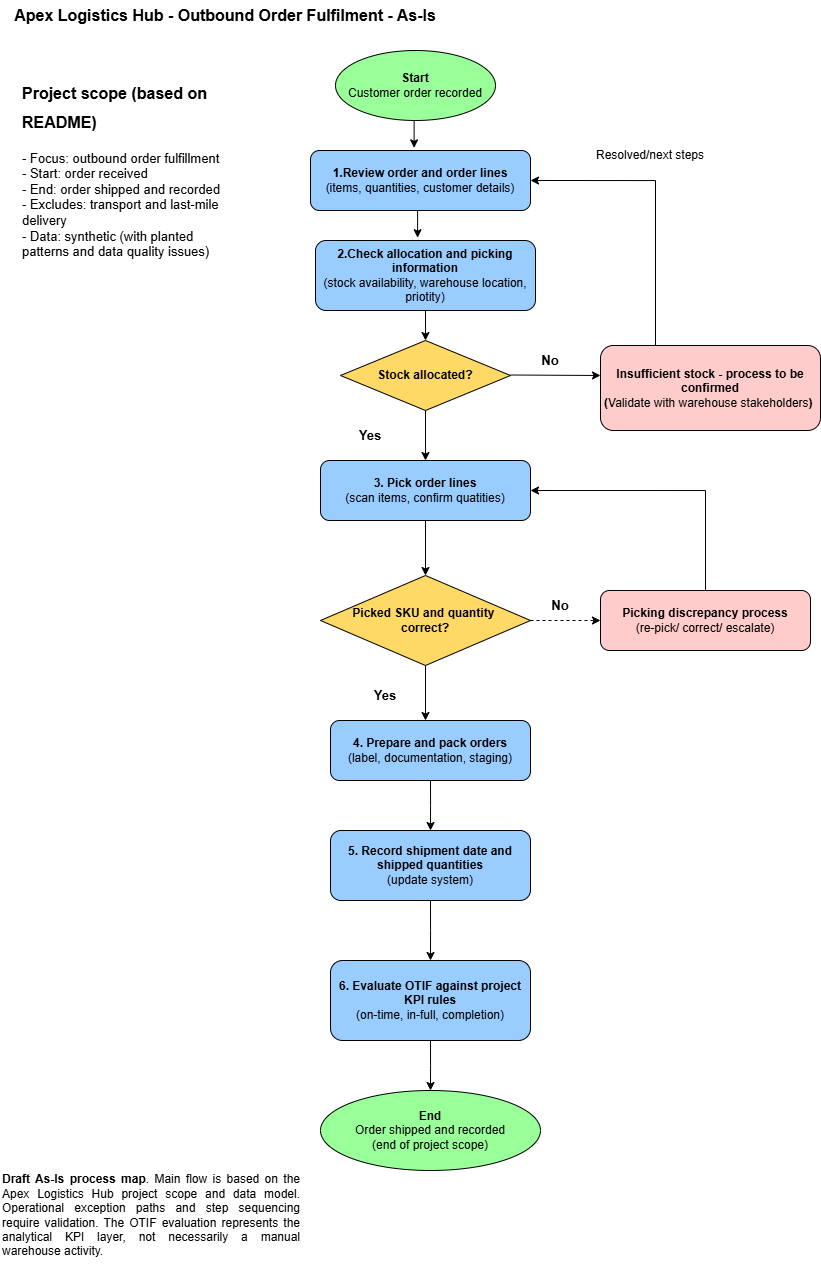

The diagram above was exported from draw.io. Its source (the exported page's mxGraphModel, read from the mxfile embedded in the PNG):
<mxGraphModel dx="1081" dy="543" grid="1" gridSize="10" guides="1" tooltips="1" connect="1" arrows="1" fold="1" page="1" pageScale="1" pageWidth="850" pageHeight="1100" math="0" shadow="0">
  <root>
    <mxCell id="0" />
    <mxCell id="1" parent="0" />
    <mxCell id="KLAHwUFkceD8i0g07ORn-65" value="" style="group" vertex="1" connectable="0" parent="1">
      <mxGeometry x="10" y="10" width="820" height="1280" as="geometry" />
    </mxCell>
    <mxCell id="KLAHwUFkceD8i0g07ORn-1" value="&lt;font style=&quot;font-size: 16px;&quot;&gt;&lt;b&gt;Apex Logistics Hub - Outbound Order Fulfilment - As-Is&lt;/b&gt;&lt;/font&gt;" style="text;html=1;align=center;verticalAlign=middle;whiteSpace=wrap;rounded=0;" vertex="1" parent="KLAHwUFkceD8i0g07ORn-65">
      <mxGeometry x="10" width="430" height="30" as="geometry" />
    </mxCell>
    <mxCell id="KLAHwUFkceD8i0g07ORn-2" value="&lt;div&gt;&lt;b&gt;Start&lt;/b&gt;&lt;/div&gt;Customer order recorded" style="shape=ellipse;html=1;dashed=0;whiteSpace=wrap;perimeter=ellipsePerimeter;fillColor=#99FF99;" vertex="1" parent="KLAHwUFkceD8i0g07ORn-65">
      <mxGeometry x="335" y="50" width="160" height="70" as="geometry" />
    </mxCell>
    <mxCell id="KLAHwUFkceD8i0g07ORn-35" style="edgeStyle=orthogonalEdgeStyle;rounded=0;orthogonalLoop=1;jettySize=auto;html=1;exitX=0.5;exitY=1;exitDx=0;exitDy=0;entryX=0.5;entryY=0;entryDx=0;entryDy=0;" edge="1" parent="KLAHwUFkceD8i0g07ORn-65" source="KLAHwUFkceD8i0g07ORn-4" target="KLAHwUFkceD8i0g07ORn-6">
      <mxGeometry relative="1" as="geometry" />
    </mxCell>
    <mxCell id="KLAHwUFkceD8i0g07ORn-4" value="&lt;b&gt;2.Check allocation and picking information&lt;/b&gt;&lt;div&gt;(stock availability, warehouse location, priotity)&lt;/div&gt;" style="rounded=1;whiteSpace=wrap;html=1;fillColor=#99CCFF;" vertex="1" parent="KLAHwUFkceD8i0g07ORn-65">
      <mxGeometry x="315" y="240" width="220" height="70" as="geometry" />
    </mxCell>
    <mxCell id="KLAHwUFkceD8i0g07ORn-5" value="&lt;b&gt;1.Review order and order lines&lt;/b&gt;&lt;div&gt;(items, quantities, customer details)&lt;/div&gt;" style="rounded=1;whiteSpace=wrap;html=1;fillColor=#99CCFF;" vertex="1" parent="KLAHwUFkceD8i0g07ORn-65">
      <mxGeometry x="310" y="150" width="220" height="60" as="geometry" />
    </mxCell>
    <mxCell id="KLAHwUFkceD8i0g07ORn-50" style="edgeStyle=orthogonalEdgeStyle;rounded=0;orthogonalLoop=1;jettySize=auto;html=1;exitX=0.5;exitY=1;exitDx=0;exitDy=0;entryX=0.5;entryY=0;entryDx=0;entryDy=0;" edge="1" parent="KLAHwUFkceD8i0g07ORn-65" source="KLAHwUFkceD8i0g07ORn-6" target="KLAHwUFkceD8i0g07ORn-45">
      <mxGeometry relative="1" as="geometry" />
    </mxCell>
    <mxCell id="KLAHwUFkceD8i0g07ORn-6" value="&lt;b&gt;Stock allocated?&lt;/b&gt;" style="rhombus;whiteSpace=wrap;html=1;fillColor=#FFD966;" vertex="1" parent="KLAHwUFkceD8i0g07ORn-65">
      <mxGeometry x="340" y="340" width="170" height="70" as="geometry" />
    </mxCell>
    <mxCell id="KLAHwUFkceD8i0g07ORn-61" style="edgeStyle=orthogonalEdgeStyle;rounded=0;orthogonalLoop=1;jettySize=auto;html=1;exitX=0.5;exitY=1;exitDx=0;exitDy=0;" edge="1" parent="KLAHwUFkceD8i0g07ORn-65" source="KLAHwUFkceD8i0g07ORn-10">
      <mxGeometry relative="1" as="geometry">
        <mxPoint x="425" y="720" as="targetPoint" />
      </mxGeometry>
    </mxCell>
    <mxCell id="KLAHwUFkceD8i0g07ORn-10" value="&lt;b&gt;Picked SKU and quantity&amp;nbsp;&lt;/b&gt;&lt;div&gt;&lt;b&gt;correct?&lt;/b&gt;&lt;/div&gt;" style="rhombus;whiteSpace=wrap;html=1;fillColor=#FFD966;" vertex="1" parent="KLAHwUFkceD8i0g07ORn-65">
      <mxGeometry x="320" y="575" width="210" height="90" as="geometry" />
    </mxCell>
    <mxCell id="KLAHwUFkceD8i0g07ORn-39" style="edgeStyle=orthogonalEdgeStyle;rounded=0;orthogonalLoop=1;jettySize=auto;html=1;exitX=0.5;exitY=1;exitDx=0;exitDy=0;" edge="1" parent="KLAHwUFkceD8i0g07ORn-65" source="KLAHwUFkceD8i0g07ORn-11">
      <mxGeometry relative="1" as="geometry">
        <mxPoint x="430" y="830" as="targetPoint" />
      </mxGeometry>
    </mxCell>
    <mxCell id="KLAHwUFkceD8i0g07ORn-11" value="&lt;b&gt;4. Prepare and pack orders&lt;/b&gt;&lt;div&gt;(label, documentation, staging)&lt;/div&gt;" style="rounded=1;whiteSpace=wrap;html=1;fillColor=#99CCFF;" vertex="1" parent="KLAHwUFkceD8i0g07ORn-65">
      <mxGeometry x="330" y="720" width="200" height="60" as="geometry" />
    </mxCell>
    <mxCell id="KLAHwUFkceD8i0g07ORn-40" style="edgeStyle=orthogonalEdgeStyle;rounded=0;orthogonalLoop=1;jettySize=auto;html=1;exitX=0.5;exitY=1;exitDx=0;exitDy=0;" edge="1" parent="KLAHwUFkceD8i0g07ORn-65" source="KLAHwUFkceD8i0g07ORn-12">
      <mxGeometry relative="1" as="geometry">
        <mxPoint x="430" y="960" as="targetPoint" />
      </mxGeometry>
    </mxCell>
    <mxCell id="KLAHwUFkceD8i0g07ORn-12" value="&lt;b&gt;5. Record shipment date and shipped quantities&lt;/b&gt;&lt;div&gt;(update system)&lt;/div&gt;" style="rounded=1;whiteSpace=wrap;html=1;fillColor=#99CCFF;" vertex="1" parent="KLAHwUFkceD8i0g07ORn-65">
      <mxGeometry x="330" y="830" width="200" height="70" as="geometry" />
    </mxCell>
    <mxCell id="KLAHwUFkceD8i0g07ORn-41" style="edgeStyle=orthogonalEdgeStyle;rounded=0;orthogonalLoop=1;jettySize=auto;html=1;exitX=0.5;exitY=1;exitDx=0;exitDy=0;" edge="1" parent="KLAHwUFkceD8i0g07ORn-65" source="KLAHwUFkceD8i0g07ORn-13">
      <mxGeometry relative="1" as="geometry">
        <mxPoint x="430" y="1090" as="targetPoint" />
      </mxGeometry>
    </mxCell>
    <mxCell id="KLAHwUFkceD8i0g07ORn-13" value="&lt;b&gt;6. Evaluate OTIF against project KPI rules&lt;/b&gt;&lt;div&gt;(on-time, in-full, completion)&lt;/div&gt;" style="rounded=1;whiteSpace=wrap;html=1;fillColor=#99CCFF;" vertex="1" parent="KLAHwUFkceD8i0g07ORn-65">
      <mxGeometry x="330" y="960" width="200" height="80" as="geometry" />
    </mxCell>
    <mxCell id="KLAHwUFkceD8i0g07ORn-14" value="&lt;b&gt;End&lt;/b&gt;&lt;div&gt;Order shipped and recorded&lt;/div&gt;&lt;div&gt;(end of project scope)&lt;/div&gt;" style="ellipse;whiteSpace=wrap;html=1;fillColor=#99FF99;" vertex="1" parent="KLAHwUFkceD8i0g07ORn-65">
      <mxGeometry x="320" y="1090" width="220" height="80" as="geometry" />
    </mxCell>
    <mxCell id="KLAHwUFkceD8i0g07ORn-16" value="" style="endArrow=classic;html=1;rounded=0;entryX=0;entryY=0.5;entryDx=0;entryDy=0;" edge="1" parent="KLAHwUFkceD8i0g07ORn-65">
      <mxGeometry width="50" height="50" relative="1" as="geometry">
        <mxPoint x="510" y="374.5" as="sourcePoint" />
        <mxPoint x="600" y="375" as="targetPoint" />
      </mxGeometry>
    </mxCell>
    <mxCell id="KLAHwUFkceD8i0g07ORn-25" style="edgeStyle=orthogonalEdgeStyle;rounded=0;orthogonalLoop=1;jettySize=auto;html=1;exitX=0.25;exitY=0;exitDx=0;exitDy=0;entryX=1;entryY=0.5;entryDx=0;entryDy=0;" edge="1" parent="KLAHwUFkceD8i0g07ORn-65" source="KLAHwUFkceD8i0g07ORn-19" target="KLAHwUFkceD8i0g07ORn-5">
      <mxGeometry relative="1" as="geometry" />
    </mxCell>
    <mxCell id="KLAHwUFkceD8i0g07ORn-19" value="&lt;b&gt;Insufficient stock - process to be confirmed&lt;/b&gt;&lt;div&gt;&lt;b&gt;(&lt;/b&gt;Validate with warehouse stakeholders&lt;b&gt;)&amp;nbsp;&lt;/b&gt;&lt;/div&gt;" style="rounded=1;whiteSpace=wrap;html=1;fillColor=#FFCCCC;" vertex="1" parent="KLAHwUFkceD8i0g07ORn-65">
      <mxGeometry x="600" y="345" width="220" height="85" as="geometry" />
    </mxCell>
    <mxCell id="KLAHwUFkceD8i0g07ORn-55" style="edgeStyle=orthogonalEdgeStyle;rounded=0;orthogonalLoop=1;jettySize=auto;html=1;exitX=0.5;exitY=0;exitDx=0;exitDy=0;entryX=1;entryY=0.5;entryDx=0;entryDy=0;" edge="1" parent="KLAHwUFkceD8i0g07ORn-65" source="KLAHwUFkceD8i0g07ORn-20" target="KLAHwUFkceD8i0g07ORn-45">
      <mxGeometry relative="1" as="geometry" />
    </mxCell>
    <mxCell id="KLAHwUFkceD8i0g07ORn-20" value="&lt;b&gt;Picking discrepancy process&lt;/b&gt;&lt;div&gt;(re-pick/ correct/ escalate)&lt;/div&gt;" style="rounded=1;whiteSpace=wrap;html=1;fillColor=#FFCCCC;" vertex="1" parent="KLAHwUFkceD8i0g07ORn-65">
      <mxGeometry x="600" y="590" width="210" height="60" as="geometry" />
    </mxCell>
    <mxCell id="KLAHwUFkceD8i0g07ORn-21" value="" style="html=1;labelBackgroundColor=#ffffff;startArrow=none;startFill=0;startSize=6;endArrow=classic;endFill=1;endSize=6;jettySize=auto;orthogonalLoop=1;strokeWidth=1;dashed=1;fontSize=14;rounded=0;exitX=1;exitY=0.5;exitDx=0;exitDy=0;entryX=0;entryY=0.5;entryDx=0;entryDy=0;" edge="1" parent="KLAHwUFkceD8i0g07ORn-65" source="KLAHwUFkceD8i0g07ORn-10" target="KLAHwUFkceD8i0g07ORn-20">
      <mxGeometry width="60" height="60" relative="1" as="geometry">
        <mxPoint x="530" y="640" as="sourcePoint" />
        <mxPoint x="590" y="580" as="targetPoint" />
      </mxGeometry>
    </mxCell>
    <mxCell id="KLAHwUFkceD8i0g07ORn-26" value="Resolved/next steps" style="text;html=1;align=center;verticalAlign=middle;whiteSpace=wrap;rounded=0;" vertex="1" parent="KLAHwUFkceD8i0g07ORn-65">
      <mxGeometry x="590" y="140" width="120" height="30" as="geometry" />
    </mxCell>
    <mxCell id="KLAHwUFkceD8i0g07ORn-34" style="edgeStyle=orthogonalEdgeStyle;rounded=0;orthogonalLoop=1;jettySize=auto;html=1;exitX=0.5;exitY=1;exitDx=0;exitDy=0;entryX=0.471;entryY=-0.044;entryDx=0;entryDy=0;entryPerimeter=0;" edge="1" parent="KLAHwUFkceD8i0g07ORn-65" source="KLAHwUFkceD8i0g07ORn-2" target="KLAHwUFkceD8i0g07ORn-5">
      <mxGeometry relative="1" as="geometry" />
    </mxCell>
    <mxCell id="KLAHwUFkceD8i0g07ORn-43" value="&lt;div style=&quot;text-align: justify;&quot;&gt;&lt;span style=&quot;background-color: transparent; color: light-dark(rgb(0, 0, 0), rgb(255, 255, 255));&quot;&gt;&lt;b&gt;Draft As-Is process map&lt;/b&gt;. Main flow is based on the Apex Logistics Hub project scope and data model. Operational exception paths and step sequencing require validation. The OTIF evaluation represents the analytical KPI layer, not necessarily a manual warehouse activity.&lt;/span&gt;&lt;/div&gt;" style="text;html=1;align=left;verticalAlign=middle;whiteSpace=wrap;rounded=0;" vertex="1" parent="KLAHwUFkceD8i0g07ORn-65">
      <mxGeometry y="1150" width="300" height="130" as="geometry" />
    </mxCell>
    <mxCell id="KLAHwUFkceD8i0g07ORn-53" style="edgeStyle=orthogonalEdgeStyle;rounded=0;orthogonalLoop=1;jettySize=auto;html=1;exitX=0.5;exitY=1;exitDx=0;exitDy=0;entryX=0.5;entryY=0;entryDx=0;entryDy=0;" edge="1" parent="KLAHwUFkceD8i0g07ORn-65" source="KLAHwUFkceD8i0g07ORn-45" target="KLAHwUFkceD8i0g07ORn-10">
      <mxGeometry relative="1" as="geometry" />
    </mxCell>
    <mxCell id="KLAHwUFkceD8i0g07ORn-45" value="&lt;b&gt;3. Pick order lines&lt;/b&gt;&lt;div&gt;(scan items, confirm quatities)&lt;/div&gt;" style="rounded=1;whiteSpace=wrap;html=1;fillColor=#99CCFF;" vertex="1" parent="KLAHwUFkceD8i0g07ORn-65">
      <mxGeometry x="320" y="460" width="210" height="60" as="geometry" />
    </mxCell>
    <mxCell id="KLAHwUFkceD8i0g07ORn-49" value="&lt;font style=&quot;font-size: 13px;&quot;&gt;&lt;b&gt;No&lt;/b&gt;&lt;/font&gt;" style="text;html=1;align=center;verticalAlign=middle;whiteSpace=wrap;rounded=0;" vertex="1" parent="KLAHwUFkceD8i0g07ORn-65">
      <mxGeometry x="520" y="345" width="60" height="30" as="geometry" />
    </mxCell>
    <mxCell id="KLAHwUFkceD8i0g07ORn-51" value="&lt;font style=&quot;font-size: 13px;&quot;&gt;&lt;b&gt;Yes&lt;/b&gt;&lt;/font&gt;" style="text;html=1;align=center;verticalAlign=middle;whiteSpace=wrap;rounded=0;" vertex="1" parent="KLAHwUFkceD8i0g07ORn-65">
      <mxGeometry x="340" y="420" width="60" height="30" as="geometry" />
    </mxCell>
    <mxCell id="KLAHwUFkceD8i0g07ORn-54" value="&lt;b&gt;&lt;font style=&quot;font-size: 13px;&quot;&gt;No&lt;/font&gt;&lt;/b&gt;" style="text;html=1;align=center;verticalAlign=middle;whiteSpace=wrap;rounded=0;" vertex="1" parent="KLAHwUFkceD8i0g07ORn-65">
      <mxGeometry x="530" y="590" width="60" height="30" as="geometry" />
    </mxCell>
    <mxCell id="KLAHwUFkceD8i0g07ORn-62" value="&lt;b&gt;&lt;font style=&quot;font-size: 13px;&quot;&gt;Yes&lt;/font&gt;&lt;/b&gt;" style="text;html=1;align=center;verticalAlign=middle;whiteSpace=wrap;rounded=0;" vertex="1" parent="KLAHwUFkceD8i0g07ORn-65">
      <mxGeometry x="355" y="680" width="60" height="30" as="geometry" />
    </mxCell>
    <mxCell id="KLAHwUFkceD8i0g07ORn-63" style="edgeStyle=orthogonalEdgeStyle;rounded=0;orthogonalLoop=1;jettySize=auto;html=1;exitX=0.5;exitY=1;exitDx=0;exitDy=0;entryX=0.464;entryY=-0.04;entryDx=0;entryDy=0;entryPerimeter=0;" edge="1" parent="KLAHwUFkceD8i0g07ORn-65" source="KLAHwUFkceD8i0g07ORn-5" target="KLAHwUFkceD8i0g07ORn-4">
      <mxGeometry relative="1" as="geometry" />
    </mxCell>
    <mxCell id="KLAHwUFkceD8i0g07ORn-64" value="&lt;h1 style=&quot;margin-top: 0px;&quot;&gt;&lt;font style=&quot;font-size: 16px;&quot;&gt;Project scope (based on README)&lt;/font&gt;&lt;/h1&gt;&lt;div&gt;&lt;font style=&quot;font-size: 13px;&quot;&gt;- Focus: outbound order fulfillment&lt;/font&gt;&lt;/div&gt;&lt;div&gt;&lt;font style=&quot;font-size: 13px;&quot;&gt;- Start: order received&lt;/font&gt;&lt;/div&gt;&lt;div&gt;&lt;font style=&quot;font-size: 13px;&quot;&gt;- End: order shipped and recorded&lt;/font&gt;&lt;/div&gt;&lt;div&gt;&lt;font style=&quot;font-size: 13px;&quot;&gt;- Excludes: transport and last-mile delivery&lt;/font&gt;&lt;/div&gt;&lt;div&gt;&lt;font style=&quot;font-size: 13px;&quot;&gt;- Data: synthetic (with planted patterns and data quality issues)&lt;/font&gt;&lt;/div&gt;" style="text;html=1;whiteSpace=wrap;overflow=hidden;rounded=0;" vertex="1" parent="KLAHwUFkceD8i0g07ORn-65">
      <mxGeometry x="20" y="70" width="220" height="210" as="geometry" />
    </mxCell>
  </root>
</mxGraphModel>